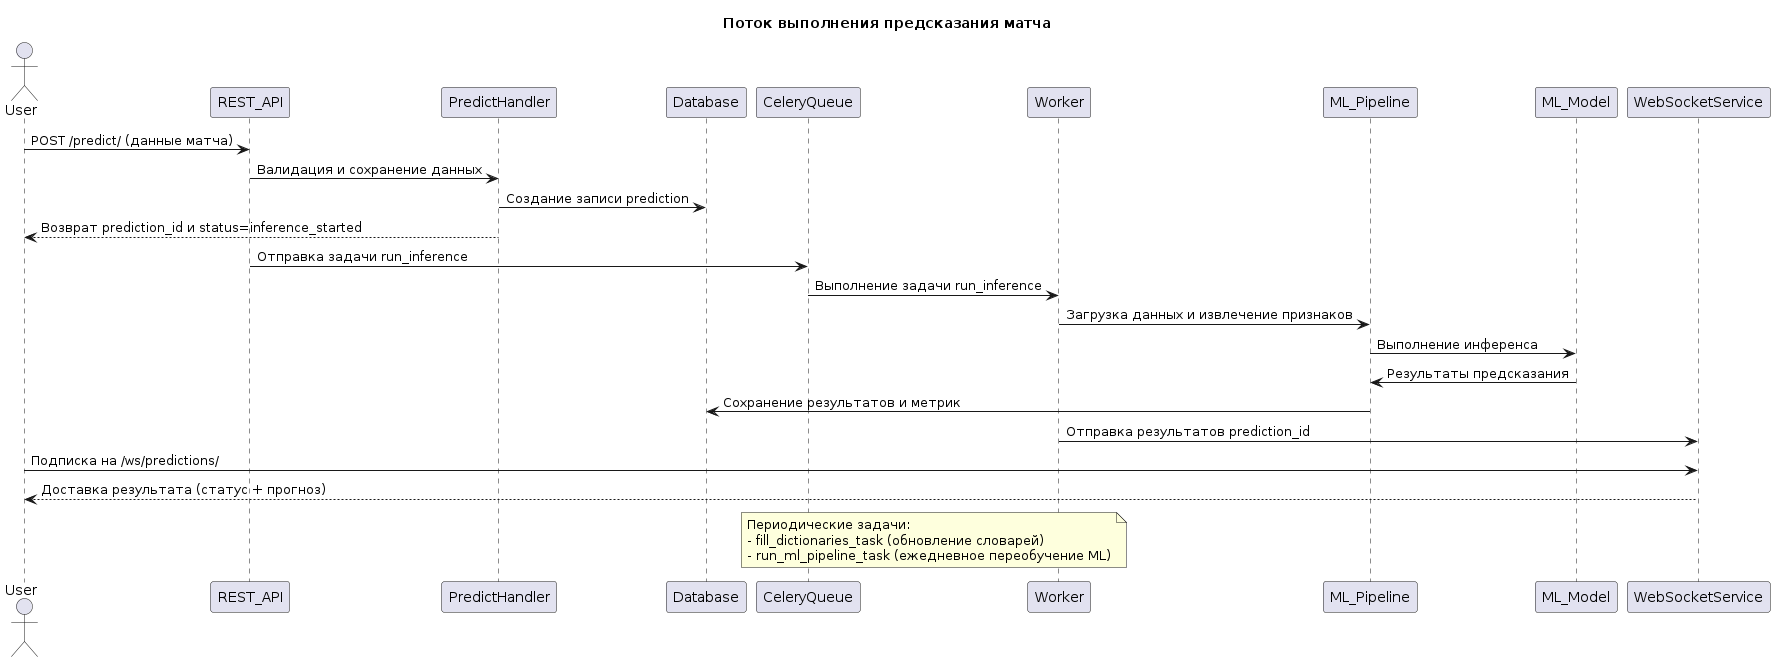

The diagram above was rendered by PlantUML. Its source (embedded in the PNG):
@startuml
title Поток выполнения предсказания матча

actor User

User -> REST_API : POST /predict/ (данные матча)
REST_API -> PredictHandler : Валидация и сохранение данных
PredictHandler -> Database : Создание записи prediction
PredictHandler --> User : Возврат prediction_id и status=inference_started

REST_API -> CeleryQueue : Отправка задачи run_inference
CeleryQueue -> Worker : Выполнение задачи run_inference
Worker -> ML_Pipeline : Загрузка данных и извлечение признаков
ML_Pipeline -> ML_Model : Выполнение инференса
ML_Model -> ML_Pipeline : Результаты предсказания
ML_Pipeline -> Database : Сохранение результатов и метрик
Worker -> WebSocketService : Отправка результатов prediction_id

User -> WebSocketService : Подписка на /ws/predictions/
WebSocketService --> User : Доставка результата (статус + прогноз)

note over CeleryQueue, Worker
Периодические задачи:
- fill_dictionaries_task (обновление словарей)
- run_ml_pipeline_task (ежедневное переобучение ML)
end note

@enduml